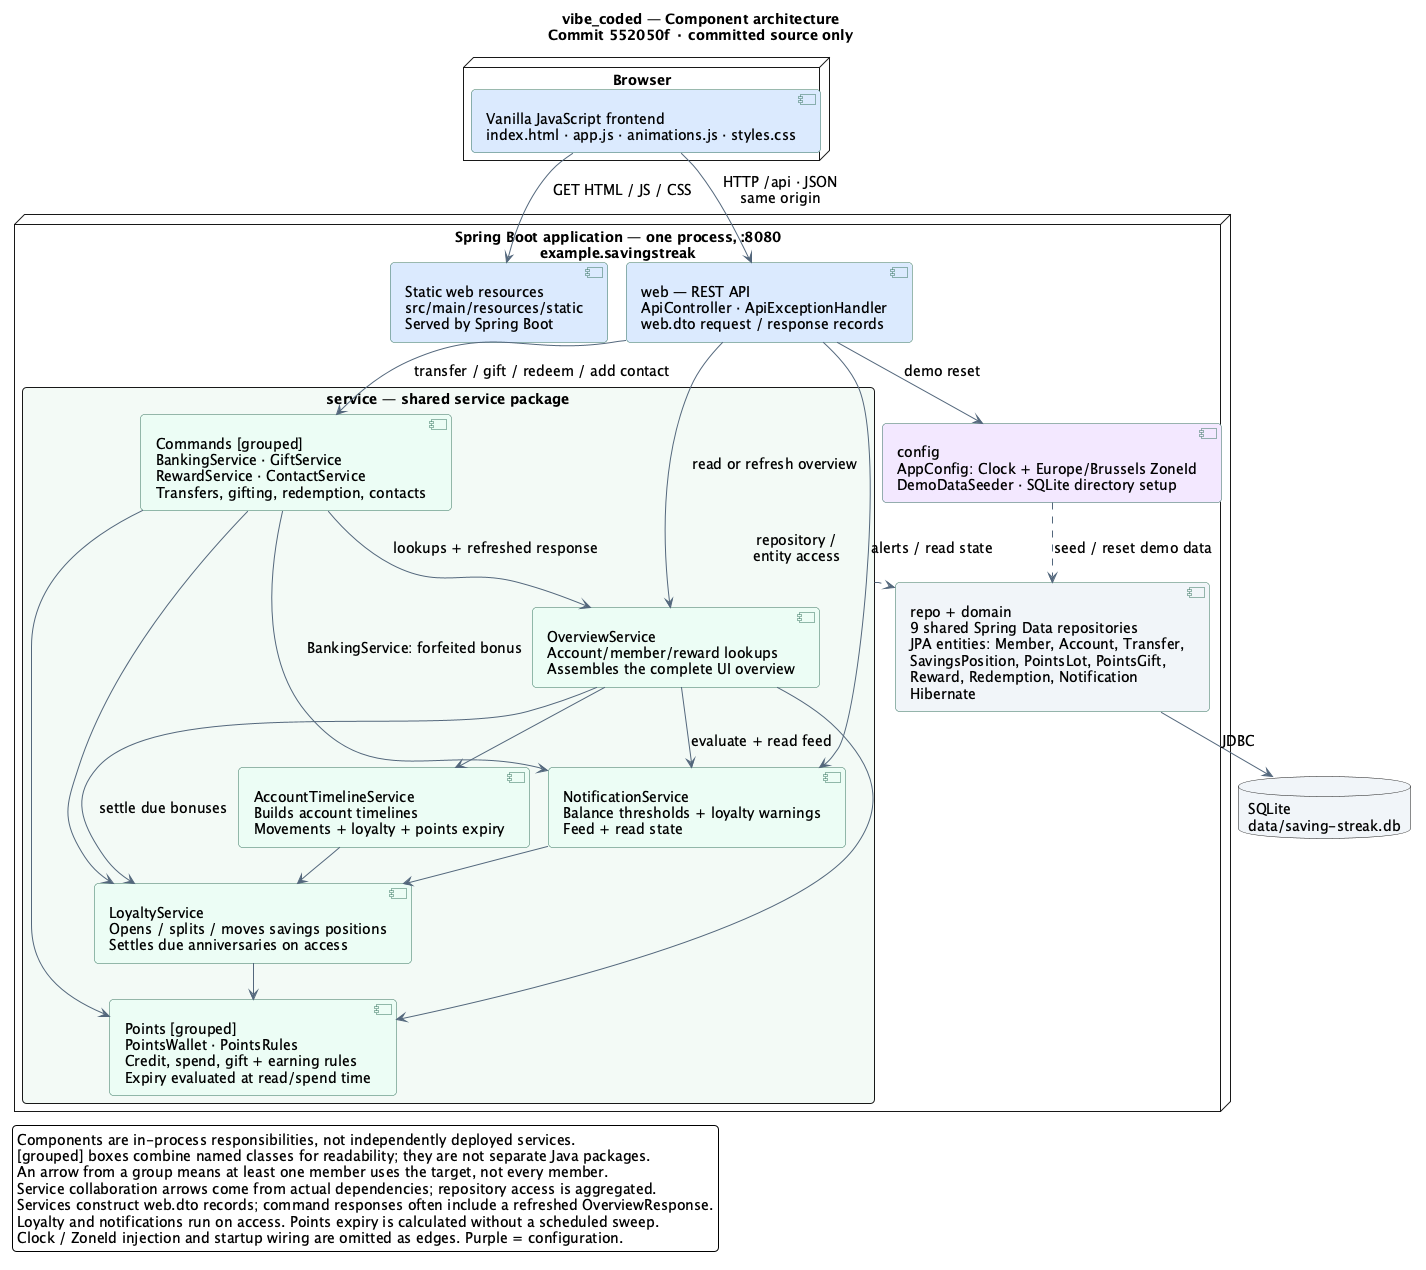

The diagram above was rendered by PlantUML. Its source (embedded in the PNG):
@startuml
!pragma layout smetana
title vibe_coded — Component architecture\nCommit 552050f · committed source only
top to bottom direction
skinparam backgroundColor #FFFFFF
skinparam shadowing false
skinparam roundcorner 8
skinparam defaultFontName SansSerif
skinparam defaultFontSize 14
skinparam componentStyle uml2
skinparam componentBackgroundColor #ECFDF5
skinparam componentBorderColor #34735D
skinparam ArrowColor #53677C
skinparam packageStyle rectangle
skinparam nodesep 50
skinparam ranksep 65

node "Browser" {
  component "Vanilla JavaScript frontend\nindex.html · app.js · animations.js · styles.css" as ui #DBEAFE
}

node "Spring Boot application — one process, :8080\nexample.savingstreak" as backend {
  component "Static web resources\nsrc/main/resources/static\nServed by Spring Boot" as staticfiles #DBEAFE
  component "web — REST API\nApiController · ApiExceptionHandler\nweb.dto request / response records" as api #DBEAFE

  package "service — shared service package" as services #F3FAF6 {
    component "Commands [grouped]\nBankingService · GiftService\nRewardService · ContactService\nTransfers, gifting, redemption, contacts" as commands
    component "OverviewService\nAccount/member/reward lookups\nAssembles the complete UI overview" as overview
    component "NotificationService\nBalance thresholds + loyalty warnings\nFeed + read state" as notifications
    component "AccountTimelineService\nBuilds account timelines\nMovements + loyalty + points expiry" as timeline
    component "LoyaltyService\nOpens / splits / moves savings positions\nSettles due anniversaries on access" as loyalty
    component "Points [grouped]\nPointsWallet · PointsRules\nCredit, spend, gift + earning rules\nExpiry evaluated at read/spend time" as points
  }

  component "repo + domain\n9 shared Spring Data repositories\nJPA entities: Member, Account, Transfer,\nSavingsPosition, PointsLot, PointsGift,\nReward, Redemption, Notification\nHibernate" as persistence #F1F5F9
  component "config\nAppConfig: Clock + Europe/Brussels ZoneId\nDemoDataSeeder · SQLite directory setup" as config #F3E8FF
}

database "SQLite\ndata/saving-streak.db" as db #F1F5F9

ui --> staticfiles : GET HTML / JS / CSS
ui --> api : HTTP /api · JSON\nsame origin
api --> commands : transfer / gift / redeem / add contact
api --> overview : read or refresh overview
api --> notifications : alerts / read state
api --> config : demo reset

commands --> overview : lookups + refreshed response
commands --> points
commands --> loyalty
commands --> notifications : BankingService: forfeited bonus
overview --> points
overview --> loyalty : settle due bonuses
overview --> notifications : evaluate + read feed
overview --> timeline
timeline --> loyalty
notifications --> loyalty
loyalty --> points

services ..> persistence : repository /\nentity access
persistence --> db : JDBC
config ..> persistence : seed / reset demo data

legend bottom left
  Components are in-process responsibilities, not independently deployed services.
  [grouped] boxes combine named classes for readability; they are not separate Java packages.
  An arrow from a group means at least one member uses the target, not every member.
  Service collaboration arrows come from actual dependencies; repository access is aggregated.
  Services construct web.dto records; command responses often include a refreshed OverviewResponse.
  Loyalty and notifications run on access. Points expiry is calculated without a scheduled sweep.
  Clock / ZoneId injection and startup wiring are omitted as edges. Purple = configuration.
endlegend
@enduml